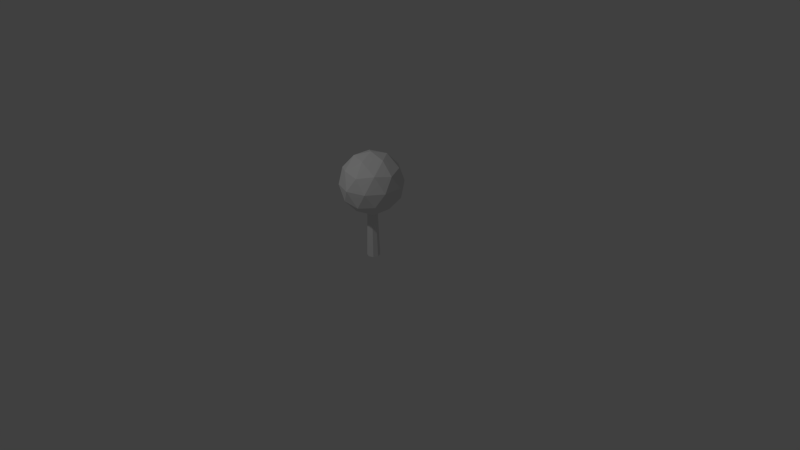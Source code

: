 # Source: Tree.blend  (saved by Blender 2.74.0; exported with 4.5.12 LTS)
import bpy
from mathutils import Matrix  # noqa: F401  (used for matrix-valued properties, if any)

bpy.ops.wm.read_factory_settings(use_empty=True)
scene = bpy.context.scene
scene.name = 'Scene'

# ---- collections
col_collection_1 = bpy.data.collections.new('Collection 1'); scene.collection.children.link(col_collection_1)

# ---- materials (node trees are filled in below, after node groups)
mat_tree = bpy.data.materials.new('Tree')
mat_tree.alpha_threshold = 0.0
mat_tree.use_transparent_shadow = False
mat_tree.roughness = 0.5

# ---- material node trees

# ---- world
world_world = bpy.data.worlds.new('World'); scene.world = world_world
world_world.color = (0.05088, 0.05088, 0.05088)
world_world.use_sun_shadow = False
world_world.sun_shadow_jitter_overblur = 0.0
world_world.cycles.sampling_method = 'MANUAL'
world_world.cycles.sample_map_resolution = 256

# ---- cameras
cam_camera = bpy.data.cameras.new('Camera')
cam_camera.clip_end = 100.0
cam_camera.lens = 35.0
cam_camera.sensor_width = 32.0
cam_camera.sensor_height = 18.0
cam_camera.ortho_scale = 7.314
cam_camera.dof.focus_distance = 0.0
cam_camera.dof.aperture_fstop = 128.0

# ---- lights
light_lamp = bpy.data.lights.new('Lamp', 'POINT')
light_lamp.transmission_factor = 0.0
light_lamp.cutoff_distance = 30.0
light_lamp.energy = 100.0
light_lamp.shadow_buffer_clip_start = 1.001
light_lamp.shadow_soft_size = 0.1
light_lamp.shadow_maximum_resolution = 0.006
light_lamp.use_absolute_resolution = True
light_lamp.cycles.use_multiple_importance_sampling = False

# ---- meshes
me_cylinder = bpy.data.meshes.new('Cylinder')
me_cylinder.from_pydata([(-1.002e-08, 4.554e-09, 2.922), (1.449, -1.053, 4.029), (-0.5534, -1.703, 4.029), (-1.791, 4.554e-09, 4.029), (-0.5534, 1.703, 4.029), (1.449, 1.053, 4.029), (0.5534, -1.703, 5.82), (-1.449, -1.053, 5.82), (-1.449, 1.053, 5.82), (0.5534, 1.703, 5.82), (1.791, 4.554e-09, 5.82), (-1.002e-08, 4.554e-09, 6.926), (-0.3253, -1.001, 3.221), (0.8516, -0.6187, 3.221), (0.5263, -1.62, 3.872), (1.703, 4.554e-09, 3.872), (0.8516, 0.6187, 3.221), (-1.053, 4.554e-09, 3.221), (-1.378, -1.001, 3.872), (-0.3253, 1.001, 3.221), (-1.378, 1.001, 3.872), (0.5263, 1.62, 3.872), (1.904, -0.6187, 4.924), (1.904, 0.6187, 4.924), (-1.002e-08, -2.002, 4.924), (1.177, -1.62, 4.924), (-1.904, -0.6187, 4.924), (-1.177, -1.62, 4.924), (-1.177, 1.62, 4.924), (-1.904, 0.6187, 4.924), (1.177, 1.62, 4.924), (-1.002e-08, 2.002, 4.924), (1.378, -1.001, 5.977), (-0.5263, -1.62, 5.977), (-1.703, 4.554e-09, 5.977), (-0.5263, 1.62, 5.977), (1.378, 1.001, 5.977), (0.3253, -1.001, 6.627), (1.053, 4.554e-09, 6.627), (-0.8516, -0.6187, 6.627), (-0.8516, 0.6187, 6.627), (0.3253, 1.001, 6.627), (-1.094e-08, 0.4091, 0.0), (-1.678e-08, 0.2795, 4.297), (0.2893, 0.2893, 0.0), (0.1976, 0.1976, 4.297), (0.4091, -1.205e-08, 0.0), (0.2795, -6.698e-09, 4.297), (0.2893, -0.2893, 0.0), (0.1976, -0.1976, 4.297), (-4.67e-08, -0.4091, 0.0), (-4.122e-08, -0.2795, 4.297), (-0.2893, -0.2893, 0.0), (-0.1976, -0.1976, 4.297), (-0.4091, 1.071e-08, 0.0), (-0.2795, 8.853e-09, 4.297), (-0.2893, 0.2893, 0.0), (-0.1976, 0.1976, 4.297)], [], [(0, 13, 12), (1, 13, 15), (0, 12, 17), (0, 17, 19), (0, 19, 16), (1, 15, 22), (2, 14, 24), (3, 18, 26), (4, 20, 28), (5, 21, 30), (1, 22, 25), (2, 24, 27), (3, 26, 29), (4, 28, 31), (5, 30, 23), (6, 32, 37), (7, 33, 39), (8, 34, 40), (9, 35, 41), (10, 36, 38), (38, 41, 11), (38, 36, 41), (36, 9, 41), (41, 40, 11), (41, 35, 40), (35, 8, 40), (40, 39, 11), (40, 34, 39), (34, 7, 39), (39, 37, 11), (39, 33, 37), (33, 6, 37), (37, 38, 11), (37, 32, 38), (32, 10, 38), (23, 36, 10), (23, 30, 36), (30, 9, 36), (31, 35, 9), (31, 28, 35), (28, 8, 35), (29, 34, 8), (29, 26, 34), (26, 7, 34), (27, 33, 7), (27, 24, 33), (24, 6, 33), (25, 32, 6), (25, 22, 32), (22, 10, 32), (30, 31, 9), (30, 21, 31), (21, 4, 31), (28, 29, 8), (28, 20, 29), (20, 3, 29), (26, 27, 7), (26, 18, 27), (18, 2, 27), (24, 25, 6), (24, 14, 25), (14, 1, 25), (22, 23, 10), (22, 15, 23), (15, 5, 23), (16, 21, 5), (16, 19, 21), (19, 4, 21), (19, 20, 4), (19, 17, 20), (17, 3, 20), (17, 18, 3), (17, 12, 18), (12, 2, 18), (15, 16, 5), (15, 13, 16), (13, 0, 16), (12, 14, 2), (12, 13, 14), (13, 1, 14), (42, 43, 45, 44), (44, 45, 47, 46), (46, 47, 49, 48), (48, 49, 51, 50), (50, 51, 53, 52), (52, 53, 55, 54), (56, 57, 43, 42), (54, 55, 57, 56)])
_uv = me_cylinder.uv_layers.new(name='UVMap')
_uv.uv.foreach_set('vector', [0.8326, 0.1888, 0.6607, 0.2828, 0.6955, 0.07504, 0.5161, 0.4396, 0.6607, 0.2828, 0.6607, 0.5708, 0.8326, 0.1888, 0.6955, 0.07504, 0.9031, 0.08716, 0.8326, 0.1888, 0.9031, 0.08716, 0.9966, 0.3024, 0.8326, 0.1888, 0.9966, 0.3024, 0.8468, 0.4233, 0.5161, 0.4396, 0.6607, 0.5708, 0.5095, 0.6884, 0.6653, 0.2629, 0.8262, 0.3418, 0.6456, 0.4808, 0.6497, 0.3081, 0.8336, 0.2629, 0.7493, 0.5102, 0.8364, 0.6502, 0.697, 0.795, 0.6739, 0.5417, 0.8326, 0.6787, 0.9966, 0.5904, 0.9031, 0.841, 0.9725, 0.4921, 0.9882, 0.737, 0.8262, 0.6155, 0.6653, 0.2629, 0.6456, 0.4808, 0.5154, 0.3843, 0.6497, 0.3081, 0.7493, 0.5102, 0.5488, 0.5203, 0.8364, 0.6502, 0.6739, 0.5417, 0.8542, 0.4033, 0.8326, 0.6787, 0.9031, 0.841, 0.6955, 0.8289, 0.6653, 0.7286, 0.8076, 0.876, 0.6155, 0.9023, 0.8501, 0.7127, 0.9935, 0.7428, 0.8175, 0.9019, 0.5089, 0.73, 0.6665, 0.7581, 0.617, 0.912, 0.986, 0.4539, 0.9919, 0.6758, 0.857, 0.5709, 0.7037, 0.2303, 0.857, 0.3142, 0.6911, 0.4395, 0.6911, 0.4395, 0.857, 0.5709, 0.7037, 0.6671, 0.6911, 0.4395, 0.857, 0.3142, 0.857, 0.5709, 0.857, 0.3142, 0.986, 0.4539, 0.857, 0.5709, 0.857, 0.5709, 0.826, 0.8011, 0.7037, 0.6671, 0.857, 0.5709, 0.9919, 0.6758, 0.826, 0.8011, 0.6739, 0.265, 0.5295, 0.415, 0.5166, 0.2091, 0.826, 0.8011, 0.6408, 0.8119, 0.7037, 0.6671, 0.617, 0.912, 0.6665, 0.7581, 0.8175, 0.9019, 0.6665, 0.7581, 0.8501, 0.7127, 0.8175, 0.9019, 0.6408, 0.8119, 0.5575, 0.5884, 0.7037, 0.6671, 0.6408, 0.8119, 0.5072, 0.7041, 0.5575, 0.5884, 0.5154, 0.658, 0.6653, 0.7286, 0.6155, 0.9023, 0.5575, 0.5884, 0.6911, 0.4395, 0.7037, 0.6671, 0.5575, 0.5884, 0.5575, 0.3316, 0.6911, 0.4395, 0.5575, 0.3316, 0.7037, 0.2303, 0.6911, 0.4395, 0.8259, 0.1289, 0.857, 0.3142, 0.7037, 0.2303, 0.8259, 0.1289, 0.9919, 0.2603, 0.857, 0.3142, 0.9919, 0.2603, 0.986, 0.4539, 0.857, 0.3142, 0.8542, 0.4033, 0.6739, 0.265, 0.8364, 0.1795, 0.8542, 0.4033, 0.6739, 0.5417, 0.6739, 0.265, 0.6739, 0.5417, 0.5295, 0.415, 0.6739, 0.265, 0.5488, 0.5203, 0.6665, 0.7581, 0.5089, 0.73, 0.5488, 0.5203, 0.7493, 0.5102, 0.6665, 0.7581, 0.7493, 0.5102, 0.8501, 0.7127, 0.6665, 0.7581, 0.9514, 0.5007, 0.9935, 0.7428, 0.8501, 0.7127, 0.5154, 0.3843, 0.6456, 0.4808, 0.5154, 0.658, 0.6456, 0.4808, 0.6653, 0.7286, 0.5154, 0.658, 0.8262, 0.6155, 0.8076, 0.876, 0.6653, 0.7286, 0.8262, 0.6155, 0.9882, 0.737, 0.8076, 0.876, 0.9882, 0.737, 0.9409, 0.9353, 0.8076, 0.876, 0.9889, 0.2944, 0.8542, 0.4033, 0.8364, 0.1795, 0.9889, 0.2944, 0.9889, 0.5711, 0.8542, 0.4033, 0.9889, 0.5711, 0.8364, 0.6502, 0.8542, 0.4033, 0.6739, 0.5417, 0.5166, 0.6568, 0.5295, 0.415, 0.6739, 0.5417, 0.697, 0.795, 0.5166, 0.6568, 0.5091, 0.2793, 0.6497, 0.3081, 0.5488, 0.5203, 0.7493, 0.5102, 0.9514, 0.5007, 0.8501, 0.7127, 0.7493, 0.5102, 0.8336, 0.2629, 0.9514, 0.5007, 0.8336, 0.2629, 0.9935, 0.292, 0.9514, 0.5007, 0.6456, 0.4808, 0.8262, 0.6155, 0.6653, 0.7286, 0.6456, 0.4808, 0.8262, 0.3418, 0.8262, 0.6155, 0.8262, 0.3418, 0.9725, 0.4921, 0.8262, 0.6155, 0.5095, 0.6884, 0.6955, 0.8289, 0.5753, 0.8788, 0.5095, 0.6884, 0.6607, 0.5708, 0.6955, 0.8289, 0.6607, 0.5708, 0.8326, 0.6787, 0.6955, 0.8289, 0.8468, 0.4233, 0.9966, 0.5904, 0.8326, 0.6787, 0.8468, 0.4233, 0.9966, 0.3024, 0.9966, 0.5904, 0.8917, 0.8132, 0.8364, 0.6502, 0.9889, 0.5711, 0.8917, 0.8132, 0.697, 0.795, 0.8364, 0.6502, 0.8917, 0.8132, 0.7345, 0.9283, 0.697, 0.795, 0.6852, 0.1202, 0.6497, 0.3081, 0.5091, 0.2793, 0.6852, 0.1202, 0.8336, 0.2629, 0.6497, 0.3081, 0.6852, 0.1202, 0.8873, 0.1107, 0.8336, 0.2629, 0.8873, 0.1107, 0.9935, 0.292, 0.8336, 0.2629, 0.6607, 0.5708, 0.8468, 0.4233, 0.8326, 0.6787, 0.6607, 0.5708, 0.6607, 0.2828, 0.8468, 0.4233, 0.6607, 0.2828, 0.8326, 0.1888, 0.8468, 0.4233, 0.8076, 0.1594, 0.8262, 0.3418, 0.6653, 0.2629, 0.6955, 0.07504, 0.6607, 0.2828, 0.5095, 0.2225, 0.9882, 0.2941, 0.9725, 0.4921, 0.8262, 0.3418, 0.2514, 0.1234, 0.2509, 0.9587, 0.2296, 0.9592, 0.2202, 0.1241, 0.1054, 0.1229, 0.1054, 0.953, 0.07543, 0.9619, 0.06156, 0.1359, 0.2202, 0.1235, 0.2044, 0.9585, 0.1814, 0.9584, 0.1865, 0.1234, 0.1865, 0.1234, 0.1814, 0.9584, 0.151, 0.9585, 0.142, 0.1235, 0.2976, 0.9588, 0.3149, 0.1239, 0.335, 0.124, 0.3269, 0.959, 0.3269, 0.959, 0.335, 0.124, 0.3653, 0.124, 0.3714, 0.959, 0.2959, 0.1241, 0.2814, 0.9592, 0.2509, 0.9587, 0.2514, 0.1234, 0.3714, 0.959, 0.3653, 0.124, 0.3883, 0.1239, 0.405, 0.9588])
me_cylinder.materials.append(mat_tree)
me_cylinder.use_remesh_preserve_volume = False
me_cylinder.use_remesh_preserve_attributes = False
me_cylinder.use_mirror_vertex_groups = False
me_cylinder.update()

# ---- objects
ob_tree = bpy.data.objects.new('Tree', me_cylinder)
ob_lamp = bpy.data.objects.new('Lamp', light_lamp)
ob_camera = bpy.data.objects.new('Camera', cam_camera)

# ---- transforms, parenting, visibility, modifiers, constraints
ob_tree.location = (0.0, 0.0, 0.0)
ob_tree.scale = (0.2044, 0.2044, 0.2044)
ob_tree.lineart.crease_threshold = 0.0
ob_lamp.location = (0.0607, -3.294, 4.961)
ob_lamp.rotation_euler = (0.6503, 0.05522, 1.866)
ob_lamp.lock_rotations_4d = False
ob_lamp.empty_display_type = 'ARROWS'
ob_lamp.color = (0.0, 0.0, 0.0, 0.0)
ob_lamp.lineart.crease_threshold = 0.0
ob_camera.location = (7.481, -6.508, 5.344)
ob_camera.rotation_euler = (1.109, 0.01082, 0.8149)
ob_camera.lock_rotations_4d = False
ob_camera.empty_display_type = 'ARROWS'
ob_camera.color = (0.0, 0.0, 0.0, 0.0)
ob_camera.display_type = 'WIRE'
ob_camera.lineart.crease_threshold = 0.0

# ---- collection membership
col_collection_1.objects.link(ob_tree)
col_collection_1.objects.link(ob_lamp)
col_collection_1.objects.link(ob_camera)

# ---- scene / render settings (as saved in the file)
scene.camera = ob_camera
scene.frame_start = 1; scene.frame_end = 250; scene.frame_set(1)
scene.render.engine = 'BLENDER_EEVEE_NEXT'
scene.render.resolution_percentage = 50
scene.render.dither_intensity = 0.0
scene.cycles.use_denoising = False
scene.cycles.samples = 10
scene.cycles.sampling_pattern = 'TABULATED_SOBOL'
scene.cycles.light_sampling_threshold = 0.0
scene.cycles.use_adaptive_sampling = False
scene.cycles.use_light_tree = False
scene.cycles.blur_glossy = 0.0
scene.cycles.pixel_filter_type = 'GAUSSIAN'
scene.cycles.sample_clamp_indirect = 0.0
scene.view_settings.view_transform = 'Standard'
bpy.context.view_layer.update()
